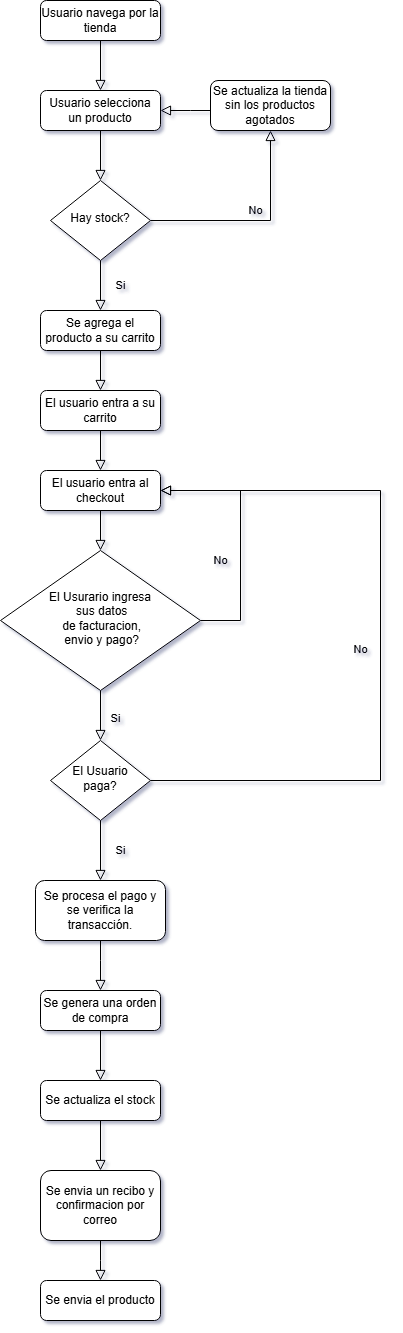

The diagram above was exported from draw.io. Its source (the exported page's mxGraphModel, read from the mxfile embedded in the PNG):
<mxGraphModel dx="486" dy="1722" grid="1" gridSize="10" guides="1" tooltips="1" connect="1" arrows="1" fold="1" page="1" pageScale="1" pageWidth="827" pageHeight="1169" math="0" shadow="0">
  <root>
    <mxCell id="WIyWlLk6GJQsqaUBKTNV-0" />
    <mxCell id="WIyWlLk6GJQsqaUBKTNV-1" parent="WIyWlLk6GJQsqaUBKTNV-0" />
    <mxCell id="WIyWlLk6GJQsqaUBKTNV-2" value="" style="rounded=0;html=1;jettySize=auto;orthogonalLoop=1;fontSize=11;endArrow=block;endFill=0;endSize=8;strokeWidth=1;shadow=0;labelBackgroundColor=none;edgeStyle=orthogonalEdgeStyle;" parent="WIyWlLk6GJQsqaUBKTNV-1" source="WIyWlLk6GJQsqaUBKTNV-3" target="WIyWlLk6GJQsqaUBKTNV-6" edge="1">
      <mxGeometry relative="1" as="geometry" />
    </mxCell>
    <mxCell id="WIyWlLk6GJQsqaUBKTNV-3" value="Usuario selecciona un producto" style="rounded=1;whiteSpace=wrap;html=1;fontSize=12;glass=0;strokeWidth=1;shadow=0;" parent="WIyWlLk6GJQsqaUBKTNV-1" vertex="1">
      <mxGeometry x="140" y="-970" width="120" height="40" as="geometry" />
    </mxCell>
    <mxCell id="WIyWlLk6GJQsqaUBKTNV-4" value="Si" style="rounded=0;html=1;jettySize=auto;orthogonalLoop=1;fontSize=11;endArrow=block;endFill=0;endSize=8;strokeWidth=1;shadow=0;labelBackgroundColor=none;edgeStyle=orthogonalEdgeStyle;entryX=0.5;entryY=0;entryDx=0;entryDy=0;" parent="WIyWlLk6GJQsqaUBKTNV-1" source="WIyWlLk6GJQsqaUBKTNV-6" target="rWg1GNsYUzTBWoY5iYKL-2" edge="1">
      <mxGeometry y="20" relative="1" as="geometry">
        <mxPoint as="offset" />
        <mxPoint x="200" y="-720" as="targetPoint" />
      </mxGeometry>
    </mxCell>
    <mxCell id="WIyWlLk6GJQsqaUBKTNV-5" value="No" style="edgeStyle=orthogonalEdgeStyle;rounded=0;html=1;jettySize=auto;orthogonalLoop=1;fontSize=11;endArrow=block;endFill=0;endSize=8;strokeWidth=1;shadow=0;labelBackgroundColor=none;entryX=0.5;entryY=1;entryDx=0;entryDy=0;" parent="WIyWlLk6GJQsqaUBKTNV-1" target="rWg1GNsYUzTBWoY5iYKL-21" edge="1">
      <mxGeometry y="10" relative="1" as="geometry">
        <mxPoint as="offset" />
        <mxPoint x="250" y="-840" as="sourcePoint" />
        <mxPoint x="310" y="-990" as="targetPoint" />
        <Array as="points">
          <mxPoint x="370" y="-840" />
        </Array>
      </mxGeometry>
    </mxCell>
    <mxCell id="WIyWlLk6GJQsqaUBKTNV-6" value="Hay stock?" style="rhombus;whiteSpace=wrap;html=1;shadow=0;fontFamily=Helvetica;fontSize=12;align=center;strokeWidth=1;spacing=6;spacingTop=-4;" parent="WIyWlLk6GJQsqaUBKTNV-1" vertex="1">
      <mxGeometry x="150" y="-880" width="100" height="80" as="geometry" />
    </mxCell>
    <mxCell id="WIyWlLk6GJQsqaUBKTNV-8" value="Si" style="rounded=0;html=1;jettySize=auto;orthogonalLoop=1;fontSize=11;endArrow=block;endFill=0;endSize=8;strokeWidth=1;shadow=0;labelBackgroundColor=none;edgeStyle=orthogonalEdgeStyle;entryX=0.5;entryY=0;entryDx=0;entryDy=0;" parent="WIyWlLk6GJQsqaUBKTNV-1" source="WIyWlLk6GJQsqaUBKTNV-10" target="rWg1GNsYUzTBWoY5iYKL-16" edge="1">
      <mxGeometry x="0.1111" y="15" relative="1" as="geometry">
        <mxPoint as="offset" />
        <mxPoint x="210" y="-300" as="targetPoint" />
      </mxGeometry>
    </mxCell>
    <mxCell id="WIyWlLk6GJQsqaUBKTNV-9" value="No" style="edgeStyle=orthogonalEdgeStyle;rounded=0;html=1;jettySize=auto;orthogonalLoop=1;fontSize=11;endArrow=block;endFill=0;endSize=8;strokeWidth=1;shadow=0;labelBackgroundColor=none;entryX=1;entryY=0.5;entryDx=0;entryDy=0;" parent="WIyWlLk6GJQsqaUBKTNV-1" source="WIyWlLk6GJQsqaUBKTNV-10" target="rWg1GNsYUzTBWoY5iYKL-6" edge="1">
      <mxGeometry x="-0.2" y="20" relative="1" as="geometry">
        <mxPoint as="offset" />
        <mxPoint x="360" y="-570" as="targetPoint" />
        <Array as="points">
          <mxPoint x="340" y="-440" />
          <mxPoint x="340" y="-570" />
        </Array>
      </mxGeometry>
    </mxCell>
    <mxCell id="WIyWlLk6GJQsqaUBKTNV-10" value="El Usurario ingresa&lt;div&gt;&amp;nbsp;sus datos&lt;/div&gt;&lt;div&gt;&amp;nbsp;de facturacion,&lt;/div&gt;&lt;div&gt;&amp;nbsp;envio y pago?&lt;/div&gt;" style="rhombus;whiteSpace=wrap;html=1;shadow=0;fontFamily=Helvetica;fontSize=12;align=center;strokeWidth=1;spacing=6;spacingTop=-4;" parent="WIyWlLk6GJQsqaUBKTNV-1" vertex="1">
      <mxGeometry x="100" y="-510" width="200" height="140" as="geometry" />
    </mxCell>
    <mxCell id="WIyWlLk6GJQsqaUBKTNV-11" value="Se procesa el pago y se verifica la transacción." style="rounded=1;whiteSpace=wrap;html=1;fontSize=12;glass=0;strokeWidth=1;shadow=0;" parent="WIyWlLk6GJQsqaUBKTNV-1" vertex="1">
      <mxGeometry x="135" y="-180" width="130" height="60" as="geometry" />
    </mxCell>
    <mxCell id="rWg1GNsYUzTBWoY5iYKL-0" value="Usuario navega por la tienda" style="rounded=1;whiteSpace=wrap;html=1;fontSize=12;glass=0;strokeWidth=1;shadow=0;" vertex="1" parent="WIyWlLk6GJQsqaUBKTNV-1">
      <mxGeometry x="140" y="-1060" width="120" height="40" as="geometry" />
    </mxCell>
    <mxCell id="rWg1GNsYUzTBWoY5iYKL-1" value="" style="rounded=0;html=1;jettySize=auto;orthogonalLoop=1;fontSize=11;endArrow=block;endFill=0;endSize=8;strokeWidth=1;shadow=0;labelBackgroundColor=none;edgeStyle=orthogonalEdgeStyle;entryX=0.5;entryY=0;entryDx=0;entryDy=0;" edge="1" source="rWg1GNsYUzTBWoY5iYKL-0" parent="WIyWlLk6GJQsqaUBKTNV-1" target="WIyWlLk6GJQsqaUBKTNV-3">
      <mxGeometry relative="1" as="geometry">
        <mxPoint x="200" y="-970" as="targetPoint" />
        <Array as="points">
          <mxPoint x="200" y="-980" />
          <mxPoint x="200" y="-980" />
        </Array>
      </mxGeometry>
    </mxCell>
    <mxCell id="rWg1GNsYUzTBWoY5iYKL-2" value="Se agrega el producto a su carrito" style="rounded=1;whiteSpace=wrap;html=1;fontSize=12;glass=0;strokeWidth=1;shadow=0;" vertex="1" parent="WIyWlLk6GJQsqaUBKTNV-1">
      <mxGeometry x="140" y="-750" width="120" height="40" as="geometry" />
    </mxCell>
    <mxCell id="rWg1GNsYUzTBWoY5iYKL-3" value="" style="rounded=0;html=1;jettySize=auto;orthogonalLoop=1;fontSize=11;endArrow=block;endFill=0;endSize=8;strokeWidth=1;shadow=0;labelBackgroundColor=none;edgeStyle=orthogonalEdgeStyle;entryX=0.5;entryY=0;entryDx=0;entryDy=0;" edge="1" source="rWg1GNsYUzTBWoY5iYKL-2" parent="WIyWlLk6GJQsqaUBKTNV-1" target="rWg1GNsYUzTBWoY5iYKL-5">
      <mxGeometry relative="1" as="geometry">
        <mxPoint x="200" y="-630" as="targetPoint" />
        <Array as="points" />
      </mxGeometry>
    </mxCell>
    <mxCell id="rWg1GNsYUzTBWoY5iYKL-4" value="" style="rounded=0;html=1;jettySize=auto;orthogonalLoop=1;fontSize=11;endArrow=block;endFill=0;endSize=8;strokeWidth=1;shadow=0;labelBackgroundColor=none;edgeStyle=orthogonalEdgeStyle;entryX=0.5;entryY=0;entryDx=0;entryDy=0;" edge="1" source="rWg1GNsYUzTBWoY5iYKL-5" parent="WIyWlLk6GJQsqaUBKTNV-1" target="rWg1GNsYUzTBWoY5iYKL-6">
      <mxGeometry relative="1" as="geometry">
        <mxPoint x="200" y="-510" as="targetPoint" />
        <Array as="points" />
      </mxGeometry>
    </mxCell>
    <mxCell id="rWg1GNsYUzTBWoY5iYKL-5" value="El usuario entra a su carrito" style="rounded=1;whiteSpace=wrap;html=1;fontSize=12;glass=0;strokeWidth=1;shadow=0;" vertex="1" parent="WIyWlLk6GJQsqaUBKTNV-1">
      <mxGeometry x="140" y="-670" width="120" height="40" as="geometry" />
    </mxCell>
    <mxCell id="rWg1GNsYUzTBWoY5iYKL-8" style="edgeStyle=orthogonalEdgeStyle;rounded=0;html=1;jettySize=auto;orthogonalLoop=1;fontSize=11;endArrow=block;endFill=0;endSize=8;strokeWidth=1;shadow=0;labelBackgroundColor=none;" edge="1" parent="WIyWlLk6GJQsqaUBKTNV-1" source="rWg1GNsYUzTBWoY5iYKL-6" target="WIyWlLk6GJQsqaUBKTNV-10">
      <mxGeometry relative="1" as="geometry" />
    </mxCell>
    <mxCell id="rWg1GNsYUzTBWoY5iYKL-6" value="El usuario entra al checkout" style="rounded=1;whiteSpace=wrap;html=1;fontSize=12;glass=0;strokeWidth=1;shadow=0;" vertex="1" parent="WIyWlLk6GJQsqaUBKTNV-1">
      <mxGeometry x="140" y="-590" width="120" height="40" as="geometry" />
    </mxCell>
    <mxCell id="rWg1GNsYUzTBWoY5iYKL-9" value="Se genera una orden de compra" style="rounded=1;whiteSpace=wrap;html=1;fontSize=12;glass=0;strokeWidth=1;shadow=0;" vertex="1" parent="WIyWlLk6GJQsqaUBKTNV-1">
      <mxGeometry x="140" y="-70" width="120" height="40" as="geometry" />
    </mxCell>
    <mxCell id="rWg1GNsYUzTBWoY5iYKL-10" value="" style="rounded=0;html=1;jettySize=auto;orthogonalLoop=1;fontSize=11;endArrow=block;endFill=0;endSize=8;strokeWidth=1;shadow=0;labelBackgroundColor=none;edgeStyle=orthogonalEdgeStyle;entryX=0.5;entryY=0;entryDx=0;entryDy=0;" edge="1" source="rWg1GNsYUzTBWoY5iYKL-9" parent="WIyWlLk6GJQsqaUBKTNV-1" target="rWg1GNsYUzTBWoY5iYKL-14">
      <mxGeometry relative="1" as="geometry">
        <mxPoint x="200" y="100" as="targetPoint" />
        <Array as="points" />
      </mxGeometry>
    </mxCell>
    <mxCell id="rWg1GNsYUzTBWoY5iYKL-11" value="Se envia un recibo y confirmacion por correo" style="rounded=1;whiteSpace=wrap;html=1;fontSize=12;glass=0;strokeWidth=1;shadow=0;" vertex="1" parent="WIyWlLk6GJQsqaUBKTNV-1">
      <mxGeometry x="140" y="110" width="120" height="70" as="geometry" />
    </mxCell>
    <mxCell id="rWg1GNsYUzTBWoY5iYKL-12" value="" style="rounded=0;html=1;jettySize=auto;orthogonalLoop=1;fontSize=11;endArrow=block;endFill=0;endSize=8;strokeWidth=1;shadow=0;labelBackgroundColor=none;edgeStyle=orthogonalEdgeStyle;entryX=0.5;entryY=0;entryDx=0;entryDy=0;" edge="1" source="rWg1GNsYUzTBWoY5iYKL-11" parent="WIyWlLk6GJQsqaUBKTNV-1" target="rWg1GNsYUzTBWoY5iYKL-19">
      <mxGeometry relative="1" as="geometry">
        <mxPoint x="450" y="860" as="targetPoint" />
        <Array as="points">
          <mxPoint x="200" y="200" />
          <mxPoint x="200" y="200" />
        </Array>
      </mxGeometry>
    </mxCell>
    <mxCell id="rWg1GNsYUzTBWoY5iYKL-13" value="" style="rounded=0;html=1;jettySize=auto;orthogonalLoop=1;fontSize=11;endArrow=block;endFill=0;endSize=8;strokeWidth=1;shadow=0;labelBackgroundColor=none;edgeStyle=orthogonalEdgeStyle;exitX=0.5;exitY=1;exitDx=0;exitDy=0;entryX=0.5;entryY=0;entryDx=0;entryDy=0;" edge="1" parent="WIyWlLk6GJQsqaUBKTNV-1" source="WIyWlLk6GJQsqaUBKTNV-11" target="rWg1GNsYUzTBWoY5iYKL-9">
      <mxGeometry relative="1" as="geometry">
        <mxPoint x="440" y="-60" as="sourcePoint" />
        <mxPoint x="350" y="-40" as="targetPoint" />
        <Array as="points">
          <mxPoint x="200" y="-100" />
          <mxPoint x="200" y="-100" />
        </Array>
      </mxGeometry>
    </mxCell>
    <mxCell id="rWg1GNsYUzTBWoY5iYKL-14" value="Se actualiza el stock" style="rounded=1;whiteSpace=wrap;html=1;fontSize=12;glass=0;strokeWidth=1;shadow=0;" vertex="1" parent="WIyWlLk6GJQsqaUBKTNV-1">
      <mxGeometry x="140" y="20" width="120" height="40" as="geometry" />
    </mxCell>
    <mxCell id="rWg1GNsYUzTBWoY5iYKL-15" value="" style="rounded=0;html=1;jettySize=auto;orthogonalLoop=1;fontSize=11;endArrow=block;endFill=0;endSize=8;strokeWidth=1;shadow=0;labelBackgroundColor=none;edgeStyle=orthogonalEdgeStyle;entryX=0.5;entryY=0;entryDx=0;entryDy=0;" edge="1" source="rWg1GNsYUzTBWoY5iYKL-14" parent="WIyWlLk6GJQsqaUBKTNV-1" target="rWg1GNsYUzTBWoY5iYKL-11">
      <mxGeometry relative="1" as="geometry">
        <mxPoint x="200" y="190" as="targetPoint" />
        <Array as="points" />
      </mxGeometry>
    </mxCell>
    <mxCell id="rWg1GNsYUzTBWoY5iYKL-16" value="El Usuario paga?" style="rhombus;whiteSpace=wrap;html=1;shadow=0;fontFamily=Helvetica;fontSize=12;align=center;strokeWidth=1;spacing=6;spacingTop=-4;" vertex="1" parent="WIyWlLk6GJQsqaUBKTNV-1">
      <mxGeometry x="150" y="-320" width="100" height="80" as="geometry" />
    </mxCell>
    <mxCell id="rWg1GNsYUzTBWoY5iYKL-17" value="Si" style="rounded=0;html=1;jettySize=auto;orthogonalLoop=1;fontSize=11;endArrow=block;endFill=0;endSize=8;strokeWidth=1;shadow=0;labelBackgroundColor=none;edgeStyle=orthogonalEdgeStyle;entryX=0.5;entryY=0;entryDx=0;entryDy=0;exitX=0.5;exitY=1;exitDx=0;exitDy=0;" edge="1" source="rWg1GNsYUzTBWoY5iYKL-16" parent="WIyWlLk6GJQsqaUBKTNV-1" target="WIyWlLk6GJQsqaUBKTNV-11">
      <mxGeometry y="20" relative="1" as="geometry">
        <mxPoint as="offset" />
        <mxPoint x="370" y="-570" as="targetPoint" />
      </mxGeometry>
    </mxCell>
    <mxCell id="rWg1GNsYUzTBWoY5iYKL-18" value="No" style="edgeStyle=orthogonalEdgeStyle;rounded=0;html=1;jettySize=auto;orthogonalLoop=1;fontSize=11;endArrow=block;endFill=0;endSize=8;strokeWidth=1;shadow=0;labelBackgroundColor=none;entryX=1;entryY=0.5;entryDx=0;entryDy=0;exitX=1;exitY=0.5;exitDx=0;exitDy=0;" edge="1" parent="WIyWlLk6GJQsqaUBKTNV-1" source="rWg1GNsYUzTBWoY5iYKL-16" target="rWg1GNsYUzTBWoY5iYKL-6">
      <mxGeometry x="-0.0244" y="20" relative="1" as="geometry">
        <mxPoint as="offset" />
        <mxPoint x="420" y="-660" as="sourcePoint" />
        <mxPoint x="430" y="-770" as="targetPoint" />
        <Array as="points">
          <mxPoint x="480" y="-280" />
          <mxPoint x="480" y="-570" />
        </Array>
      </mxGeometry>
    </mxCell>
    <mxCell id="rWg1GNsYUzTBWoY5iYKL-19" value="Se envia el producto" style="rounded=1;whiteSpace=wrap;html=1;fontSize=12;glass=0;strokeWidth=1;shadow=0;" vertex="1" parent="WIyWlLk6GJQsqaUBKTNV-1">
      <mxGeometry x="140" y="220" width="120" height="40" as="geometry" />
    </mxCell>
    <mxCell id="rWg1GNsYUzTBWoY5iYKL-21" value="Se actualiza la tienda sin los productos agotados" style="rounded=1;whiteSpace=wrap;html=1;fontSize=12;glass=0;strokeWidth=1;shadow=0;" vertex="1" parent="WIyWlLk6GJQsqaUBKTNV-1">
      <mxGeometry x="310" y="-980" width="120" height="50" as="geometry" />
    </mxCell>
    <mxCell id="rWg1GNsYUzTBWoY5iYKL-22" value="" style="rounded=0;html=1;jettySize=auto;orthogonalLoop=1;fontSize=11;endArrow=block;endFill=0;endSize=8;strokeWidth=1;shadow=0;labelBackgroundColor=none;edgeStyle=orthogonalEdgeStyle;entryX=1;entryY=0.5;entryDx=0;entryDy=0;exitX=0;exitY=0.5;exitDx=0;exitDy=0;" edge="1" source="rWg1GNsYUzTBWoY5iYKL-21" parent="WIyWlLk6GJQsqaUBKTNV-1" target="WIyWlLk6GJQsqaUBKTNV-3">
      <mxGeometry relative="1" as="geometry">
        <mxPoint x="420" y="-995" as="targetPoint" />
        <Array as="points">
          <mxPoint x="290" y="-950" />
          <mxPoint x="290" y="-950" />
        </Array>
      </mxGeometry>
    </mxCell>
  </root>
</mxGraphModel>